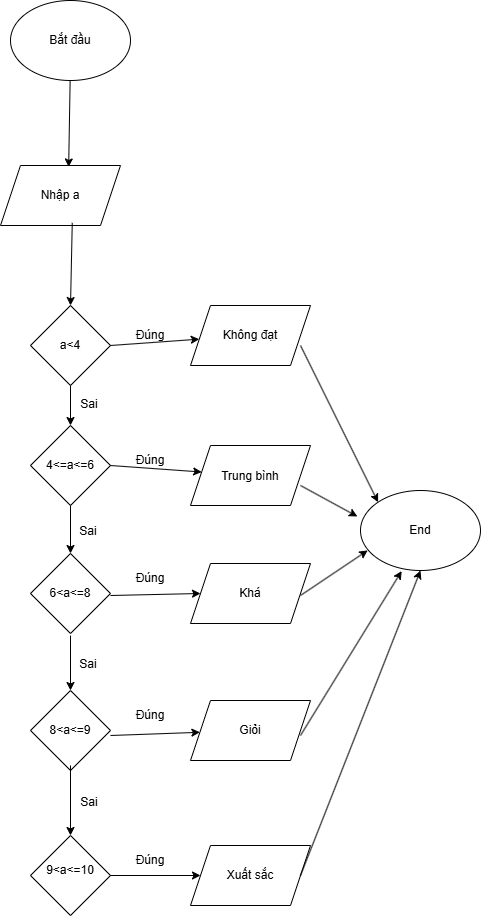

The diagram above was exported from draw.io. Its source (the exported page's mxGraphModel, read from the mxfile embedded in the PNG):
<mxGraphModel dx="1235" dy="735" grid="1" gridSize="10" guides="1" tooltips="1" connect="1" arrows="1" fold="1" page="1" pageScale="1" pageWidth="827" pageHeight="1169" math="0" shadow="0">
  <root>
    <mxCell id="0" />
    <mxCell id="1" parent="0" />
    <mxCell id="1DNYwWrHxnzghJLqqLrz-1" value="" style="ellipse;whiteSpace=wrap;html=1;" vertex="1" parent="1">
      <mxGeometry x="340" y="185" width="120" height="80" as="geometry" />
    </mxCell>
    <mxCell id="1DNYwWrHxnzghJLqqLrz-2" value="" style="shape=parallelogram;perimeter=parallelogramPerimeter;whiteSpace=wrap;html=1;fixedSize=1;" vertex="1" parent="1">
      <mxGeometry x="330" y="350" width="120" height="60" as="geometry" />
    </mxCell>
    <mxCell id="1DNYwWrHxnzghJLqqLrz-7" value="Nhập a" style="text;html=1;align=center;verticalAlign=middle;whiteSpace=wrap;rounded=0;" vertex="1" parent="1">
      <mxGeometry x="360" y="365" width="60" height="30" as="geometry" />
    </mxCell>
    <mxCell id="1DNYwWrHxnzghJLqqLrz-10" value="" style="endArrow=classic;html=1;rounded=0;entryX=0.568;entryY=0.024;entryDx=0;entryDy=0;entryPerimeter=0;" edge="1" parent="1" source="1DNYwWrHxnzghJLqqLrz-1" target="1DNYwWrHxnzghJLqqLrz-2">
      <mxGeometry width="50" height="50" relative="1" as="geometry">
        <mxPoint x="402" y="360" as="sourcePoint" />
        <mxPoint x="500" y="220" as="targetPoint" />
      </mxGeometry>
    </mxCell>
    <mxCell id="1DNYwWrHxnzghJLqqLrz-5" value="Bắt đầu" style="text;html=1;align=center;verticalAlign=middle;whiteSpace=wrap;rounded=0;" vertex="1" parent="1">
      <mxGeometry x="370" y="210" width="60" height="30" as="geometry" />
    </mxCell>
    <mxCell id="1DNYwWrHxnzghJLqqLrz-45" value="" style="ellipse;whiteSpace=wrap;html=1;" vertex="1" parent="1">
      <mxGeometry x="690" y="675" width="120" height="80" as="geometry" />
    </mxCell>
    <mxCell id="1DNYwWrHxnzghJLqqLrz-46" value="End" style="text;html=1;align=center;verticalAlign=middle;whiteSpace=wrap;rounded=0;" vertex="1" parent="1">
      <mxGeometry x="720" y="700" width="60" height="30" as="geometry" />
    </mxCell>
    <mxCell id="1DNYwWrHxnzghJLqqLrz-87" value="" style="shape=parallelogram;perimeter=parallelogramPerimeter;whiteSpace=wrap;html=1;fixedSize=1;" vertex="1" parent="1">
      <mxGeometry x="520" y="490" width="120" height="60" as="geometry" />
    </mxCell>
    <mxCell id="1DNYwWrHxnzghJLqqLrz-88" value="" style="rhombus;whiteSpace=wrap;html=1;" vertex="1" parent="1">
      <mxGeometry x="360" y="490" width="80" height="80" as="geometry" />
    </mxCell>
    <mxCell id="1DNYwWrHxnzghJLqqLrz-90" value="" style="rhombus;whiteSpace=wrap;html=1;" vertex="1" parent="1">
      <mxGeometry x="360" y="610" width="80" height="80" as="geometry" />
    </mxCell>
    <mxCell id="1DNYwWrHxnzghJLqqLrz-91" value="" style="shape=parallelogram;perimeter=parallelogramPerimeter;whiteSpace=wrap;html=1;fixedSize=1;" vertex="1" parent="1">
      <mxGeometry x="520" y="630" width="120" height="60" as="geometry" />
    </mxCell>
    <mxCell id="1DNYwWrHxnzghJLqqLrz-92" value="" style="rhombus;whiteSpace=wrap;html=1;" vertex="1" parent="1">
      <mxGeometry x="360" y="738" width="80" height="80" as="geometry" />
    </mxCell>
    <mxCell id="1DNYwWrHxnzghJLqqLrz-93" value="" style="shape=parallelogram;perimeter=parallelogramPerimeter;whiteSpace=wrap;html=1;fixedSize=1;" vertex="1" parent="1">
      <mxGeometry x="520" y="748" width="120" height="60" as="geometry" />
    </mxCell>
    <mxCell id="1DNYwWrHxnzghJLqqLrz-94" value="" style="rhombus;whiteSpace=wrap;html=1;" vertex="1" parent="1">
      <mxGeometry x="360" y="875" width="80" height="80" as="geometry" />
    </mxCell>
    <mxCell id="1DNYwWrHxnzghJLqqLrz-95" value="" style="shape=parallelogram;perimeter=parallelogramPerimeter;whiteSpace=wrap;html=1;fixedSize=1;" vertex="1" parent="1">
      <mxGeometry x="520" y="885" width="120" height="60" as="geometry" />
    </mxCell>
    <mxCell id="1DNYwWrHxnzghJLqqLrz-96" value="" style="endArrow=classic;html=1;rounded=0;entryX=0.5;entryY=0;entryDx=0;entryDy=0;exitX=0.598;exitY=0.956;exitDx=0;exitDy=0;exitPerimeter=0;" edge="1" parent="1" source="1DNYwWrHxnzghJLqqLrz-2" target="1DNYwWrHxnzghJLqqLrz-88">
      <mxGeometry width="50" height="50" relative="1" as="geometry">
        <mxPoint x="390" y="460" as="sourcePoint" />
        <mxPoint x="440" y="410" as="targetPoint" />
      </mxGeometry>
    </mxCell>
    <mxCell id="1DNYwWrHxnzghJLqqLrz-98" value="" style="endArrow=classic;html=1;rounded=0;entryX=0.5;entryY=0;entryDx=0;entryDy=0;" edge="1" parent="1" target="1DNYwWrHxnzghJLqqLrz-90">
      <mxGeometry width="50" height="50" relative="1" as="geometry">
        <mxPoint x="400" y="570" as="sourcePoint" />
        <mxPoint x="450" y="520" as="targetPoint" />
      </mxGeometry>
    </mxCell>
    <mxCell id="1DNYwWrHxnzghJLqqLrz-99" value="" style="endArrow=classic;html=1;rounded=0;entryX=0.5;entryY=0;entryDx=0;entryDy=0;" edge="1" parent="1" target="1DNYwWrHxnzghJLqqLrz-92">
      <mxGeometry width="50" height="50" relative="1" as="geometry">
        <mxPoint x="400" y="690" as="sourcePoint" />
        <mxPoint x="450" y="640" as="targetPoint" />
      </mxGeometry>
    </mxCell>
    <mxCell id="1DNYwWrHxnzghJLqqLrz-100" value="" style="endArrow=classic;html=1;rounded=0;entryX=0.5;entryY=0;entryDx=0;entryDy=0;" edge="1" parent="1" target="1DNYwWrHxnzghJLqqLrz-94">
      <mxGeometry width="50" height="50" relative="1" as="geometry">
        <mxPoint x="400" y="820" as="sourcePoint" />
        <mxPoint x="450" y="770" as="targetPoint" />
      </mxGeometry>
    </mxCell>
    <mxCell id="1DNYwWrHxnzghJLqqLrz-102" value="" style="rhombus;whiteSpace=wrap;html=1;" vertex="1" parent="1">
      <mxGeometry x="360" y="1020" width="80" height="80" as="geometry" />
    </mxCell>
    <mxCell id="1DNYwWrHxnzghJLqqLrz-103" value="" style="shape=parallelogram;perimeter=parallelogramPerimeter;whiteSpace=wrap;html=1;fixedSize=1;" vertex="1" parent="1">
      <mxGeometry x="520" y="1030" width="120" height="60" as="geometry" />
    </mxCell>
    <mxCell id="1DNYwWrHxnzghJLqqLrz-104" value="" style="endArrow=classic;html=1;rounded=0;entryX=0.5;entryY=0;entryDx=0;entryDy=0;" edge="1" parent="1" target="1DNYwWrHxnzghJLqqLrz-102">
      <mxGeometry width="50" height="50" relative="1" as="geometry">
        <mxPoint x="400" y="950" as="sourcePoint" />
        <mxPoint x="450" y="900" as="targetPoint" />
      </mxGeometry>
    </mxCell>
    <mxCell id="1DNYwWrHxnzghJLqqLrz-105" value="" style="endArrow=classic;html=1;rounded=0;" edge="1" parent="1" target="1DNYwWrHxnzghJLqqLrz-87">
      <mxGeometry width="50" height="50" relative="1" as="geometry">
        <mxPoint x="440" y="530" as="sourcePoint" />
        <mxPoint x="490" y="480" as="targetPoint" />
      </mxGeometry>
    </mxCell>
    <mxCell id="1DNYwWrHxnzghJLqqLrz-106" value="" style="endArrow=classic;html=1;rounded=0;" edge="1" parent="1" target="1DNYwWrHxnzghJLqqLrz-91">
      <mxGeometry width="50" height="50" relative="1" as="geometry">
        <mxPoint x="440" y="650" as="sourcePoint" />
        <mxPoint x="490" y="600" as="targetPoint" />
      </mxGeometry>
    </mxCell>
    <mxCell id="1DNYwWrHxnzghJLqqLrz-107" value="" style="endArrow=classic;html=1;rounded=0;entryX=0;entryY=0.5;entryDx=0;entryDy=0;" edge="1" parent="1" target="1DNYwWrHxnzghJLqqLrz-93">
      <mxGeometry width="50" height="50" relative="1" as="geometry">
        <mxPoint x="440" y="780" as="sourcePoint" />
        <mxPoint x="490" y="730" as="targetPoint" />
      </mxGeometry>
    </mxCell>
    <mxCell id="1DNYwWrHxnzghJLqqLrz-108" value="" style="endArrow=classic;html=1;rounded=0;" edge="1" parent="1" target="1DNYwWrHxnzghJLqqLrz-95">
      <mxGeometry width="50" height="50" relative="1" as="geometry">
        <mxPoint x="440" y="920" as="sourcePoint" />
        <mxPoint x="490" y="870" as="targetPoint" />
      </mxGeometry>
    </mxCell>
    <mxCell id="1DNYwWrHxnzghJLqqLrz-109" value="" style="endArrow=classic;html=1;rounded=0;entryX=0;entryY=0.5;entryDx=0;entryDy=0;" edge="1" parent="1" target="1DNYwWrHxnzghJLqqLrz-103">
      <mxGeometry width="50" height="50" relative="1" as="geometry">
        <mxPoint x="440" y="1060" as="sourcePoint" />
        <mxPoint x="490" y="1010" as="targetPoint" />
      </mxGeometry>
    </mxCell>
    <mxCell id="1DNYwWrHxnzghJLqqLrz-110" value="a&amp;lt;4" style="text;html=1;align=center;verticalAlign=middle;whiteSpace=wrap;rounded=0;" vertex="1" parent="1">
      <mxGeometry x="370" y="515" width="60" height="30" as="geometry" />
    </mxCell>
    <mxCell id="1DNYwWrHxnzghJLqqLrz-111" value="4&amp;lt;=a&amp;lt;=6" style="text;html=1;align=center;verticalAlign=middle;whiteSpace=wrap;rounded=0;" vertex="1" parent="1">
      <mxGeometry x="370" y="635" width="60" height="30" as="geometry" />
    </mxCell>
    <mxCell id="1DNYwWrHxnzghJLqqLrz-112" value="6&amp;lt;a&amp;lt;=8" style="text;html=1;align=center;verticalAlign=middle;whiteSpace=wrap;rounded=0;" vertex="1" parent="1">
      <mxGeometry x="370" y="763" width="60" height="30" as="geometry" />
    </mxCell>
    <mxCell id="1DNYwWrHxnzghJLqqLrz-113" value="8&amp;lt;a&amp;lt;=9" style="text;html=1;align=center;verticalAlign=middle;whiteSpace=wrap;rounded=0;" vertex="1" parent="1">
      <mxGeometry x="370" y="900" width="60" height="30" as="geometry" />
    </mxCell>
    <mxCell id="1DNYwWrHxnzghJLqqLrz-114" value="9&amp;lt;a&amp;lt;=10" style="text;html=1;align=center;verticalAlign=middle;whiteSpace=wrap;rounded=0;" vertex="1" parent="1">
      <mxGeometry x="370" y="1040" width="60" height="30" as="geometry" />
    </mxCell>
    <mxCell id="1DNYwWrHxnzghJLqqLrz-115" value="Không đạt" style="text;html=1;align=center;verticalAlign=middle;whiteSpace=wrap;rounded=0;" vertex="1" parent="1">
      <mxGeometry x="550" y="505" width="60" height="30" as="geometry" />
    </mxCell>
    <mxCell id="1DNYwWrHxnzghJLqqLrz-116" value="Trung bình" style="text;html=1;align=center;verticalAlign=middle;whiteSpace=wrap;rounded=0;" vertex="1" parent="1">
      <mxGeometry x="550" y="646" width="60" height="30" as="geometry" />
    </mxCell>
    <mxCell id="1DNYwWrHxnzghJLqqLrz-117" value="Khá" style="text;html=1;align=center;verticalAlign=middle;whiteSpace=wrap;rounded=0;" vertex="1" parent="1">
      <mxGeometry x="550" y="763" width="60" height="30" as="geometry" />
    </mxCell>
    <mxCell id="1DNYwWrHxnzghJLqqLrz-118" value="Giỏi" style="text;html=1;align=center;verticalAlign=middle;whiteSpace=wrap;rounded=0;" vertex="1" parent="1">
      <mxGeometry x="550" y="900" width="60" height="30" as="geometry" />
    </mxCell>
    <mxCell id="1DNYwWrHxnzghJLqqLrz-119" value="Xuất sắc" style="text;html=1;align=center;verticalAlign=middle;whiteSpace=wrap;rounded=0;" vertex="1" parent="1">
      <mxGeometry x="550" y="1045" width="60" height="30" as="geometry" />
    </mxCell>
    <mxCell id="1DNYwWrHxnzghJLqqLrz-120" value="Đúng" style="text;html=1;align=center;verticalAlign=middle;whiteSpace=wrap;rounded=0;" vertex="1" parent="1">
      <mxGeometry x="450" y="505" width="60" height="30" as="geometry" />
    </mxCell>
    <mxCell id="1DNYwWrHxnzghJLqqLrz-123" value="Đúng" style="text;html=1;align=center;verticalAlign=middle;whiteSpace=wrap;rounded=0;" vertex="1" parent="1">
      <mxGeometry x="450" y="630" width="60" height="30" as="geometry" />
    </mxCell>
    <mxCell id="1DNYwWrHxnzghJLqqLrz-124" value="Đúng" style="text;html=1;align=center;verticalAlign=middle;whiteSpace=wrap;rounded=0;" vertex="1" parent="1">
      <mxGeometry x="450" y="748" width="60" height="30" as="geometry" />
    </mxCell>
    <mxCell id="1DNYwWrHxnzghJLqqLrz-125" value="Đúng" style="text;html=1;align=center;verticalAlign=middle;whiteSpace=wrap;rounded=0;" vertex="1" parent="1">
      <mxGeometry x="450" y="885" width="60" height="30" as="geometry" />
    </mxCell>
    <mxCell id="1DNYwWrHxnzghJLqqLrz-126" value="Đúng" style="text;html=1;align=center;verticalAlign=middle;whiteSpace=wrap;rounded=0;" vertex="1" parent="1">
      <mxGeometry x="450" y="1030" width="60" height="30" as="geometry" />
    </mxCell>
    <mxCell id="1DNYwWrHxnzghJLqqLrz-127" value="Sai" style="text;html=1;align=center;verticalAlign=middle;whiteSpace=wrap;rounded=0;" vertex="1" parent="1">
      <mxGeometry x="389" y="574" width="60" height="30" as="geometry" />
    </mxCell>
    <mxCell id="1DNYwWrHxnzghJLqqLrz-128" value="Sai" style="text;html=1;align=center;verticalAlign=middle;whiteSpace=wrap;rounded=0;" vertex="1" parent="1">
      <mxGeometry x="388" y="701" width="60" height="30" as="geometry" />
    </mxCell>
    <mxCell id="1DNYwWrHxnzghJLqqLrz-129" value="Sai" style="text;html=1;align=center;verticalAlign=middle;whiteSpace=wrap;rounded=0;" vertex="1" parent="1">
      <mxGeometry x="388" y="834" width="60" height="30" as="geometry" />
    </mxCell>
    <mxCell id="1DNYwWrHxnzghJLqqLrz-130" value="Sai" style="text;html=1;align=center;verticalAlign=middle;whiteSpace=wrap;rounded=0;" vertex="1" parent="1">
      <mxGeometry x="389" y="972" width="60" height="30" as="geometry" />
    </mxCell>
    <mxCell id="1DNYwWrHxnzghJLqqLrz-131" value="" style="endArrow=classic;html=1;rounded=0;entryX=0;entryY=0;entryDx=0;entryDy=0;" edge="1" parent="1" target="1DNYwWrHxnzghJLqqLrz-45">
      <mxGeometry width="50" height="50" relative="1" as="geometry">
        <mxPoint x="630" y="530" as="sourcePoint" />
        <mxPoint x="680" y="480" as="targetPoint" />
      </mxGeometry>
    </mxCell>
    <mxCell id="1DNYwWrHxnzghJLqqLrz-132" value="" style="endArrow=classic;html=1;rounded=0;entryX=-0.026;entryY=0.325;entryDx=0;entryDy=0;entryPerimeter=0;" edge="1" parent="1" target="1DNYwWrHxnzghJLqqLrz-45">
      <mxGeometry width="50" height="50" relative="1" as="geometry">
        <mxPoint x="630" y="670" as="sourcePoint" />
        <mxPoint x="680" y="620" as="targetPoint" />
      </mxGeometry>
    </mxCell>
    <mxCell id="1DNYwWrHxnzghJLqqLrz-133" value="" style="endArrow=classic;html=1;rounded=0;entryX=0.06;entryY=0.749;entryDx=0;entryDy=0;entryPerimeter=0;" edge="1" parent="1" target="1DNYwWrHxnzghJLqqLrz-45">
      <mxGeometry width="50" height="50" relative="1" as="geometry">
        <mxPoint x="630" y="780" as="sourcePoint" />
        <mxPoint x="680" y="730" as="targetPoint" />
      </mxGeometry>
    </mxCell>
    <mxCell id="1DNYwWrHxnzghJLqqLrz-134" value="" style="endArrow=classic;html=1;rounded=0;entryX=0.343;entryY=1.007;entryDx=0;entryDy=0;entryPerimeter=0;" edge="1" parent="1" target="1DNYwWrHxnzghJLqqLrz-45">
      <mxGeometry width="50" height="50" relative="1" as="geometry">
        <mxPoint x="630" y="920" as="sourcePoint" />
        <mxPoint x="680" y="870" as="targetPoint" />
      </mxGeometry>
    </mxCell>
    <mxCell id="1DNYwWrHxnzghJLqqLrz-135" value="" style="endArrow=classic;html=1;rounded=0;entryX=0.5;entryY=1;entryDx=0;entryDy=0;" edge="1" parent="1" target="1DNYwWrHxnzghJLqqLrz-45">
      <mxGeometry width="50" height="50" relative="1" as="geometry">
        <mxPoint x="630" y="1060" as="sourcePoint" />
        <mxPoint x="680" y="1010" as="targetPoint" />
      </mxGeometry>
    </mxCell>
  </root>
</mxGraphModel>